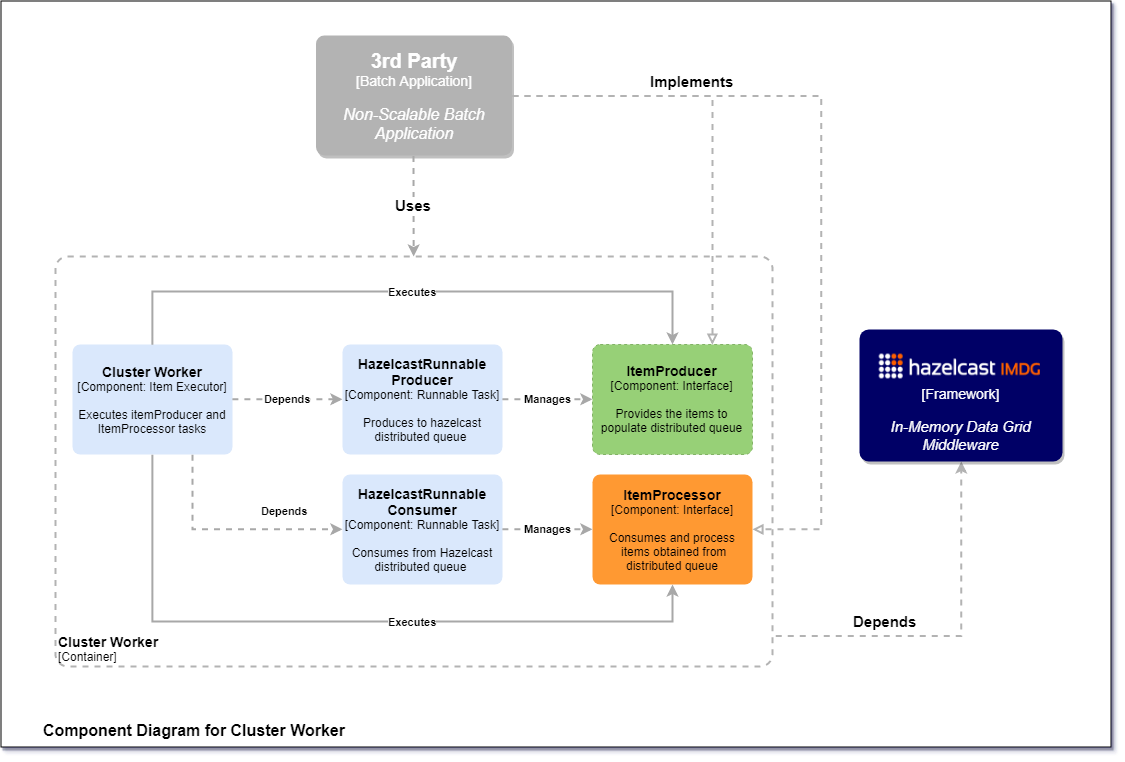

The diagram above was exported from draw.io. Its source (the exported page's mxGraphModel, read from the mxfile embedded in the PNG):
<mxGraphModel dx="1549" dy="830" grid="1" gridSize="10" guides="1" tooltips="1" connect="1" arrows="1" fold="1" page="1" pageScale="1" pageWidth="1169" pageHeight="827" math="0" shadow="1">
  <root>
    <mxCell id="4PdooIJBTsLPXmOx0aY0-0" />
    <mxCell id="4PdooIJBTsLPXmOx0aY0-1" parent="4PdooIJBTsLPXmOx0aY0-0" />
    <object label="&lt;blockquote style=&quot;margin: 0 0 0 40px ; border: none ; padding: 0px&quot;&gt;&lt;sup&gt;&lt;b style=&quot;font-size: 16px&quot;&gt;Component Diagram for Cluster Worker&lt;/b&gt;&lt;/sup&gt;&lt;/blockquote&gt;" placeholders="1" c4Name="Cluster Worker" c4Type="ExecutionEnvironment" c4Application="Framework Context" id="4PdooIJBTsLPXmOx0aY0-2">
      <mxCell style="rounded=0;whiteSpace=wrap;html=1;labelBackgroundColor=none;fillColor=#ffffff;fontColor=#000000;align=left;arcSize=3;strokeColor=#000000;verticalAlign=bottom;shadow=1;glass=0;comic=0;" parent="4PdooIJBTsLPXmOx0aY0-1" vertex="1">
        <mxGeometry x="28.5" y="39.5" width="1110" height="746" as="geometry" />
        <C4ExecutionEnvironment as="c4" />
      </mxCell>
    </object>
    <object label="&lt;div style=&quot;text-align: left ; font-size: 14px&quot;&gt;&lt;b&gt;&lt;font style=&quot;font-size: 14px&quot;&gt;Cluster Worker&lt;/font&gt;&lt;/b&gt;&lt;/div&gt;&lt;div style=&quot;text-align: left&quot;&gt;&lt;font style=&quot;font-size: 12px&quot;&gt;[Container]&lt;/font&gt;&lt;/div&gt;" placeholders="1" c4Name="name" c4Type="ExecutionEnvironment" c4Application="applicationAndVersion" id="4PdooIJBTsLPXmOx0aY0-8">
      <mxCell style="rounded=1;whiteSpace=wrap;html=1;labelBackgroundColor=none;fillColor=#ffffff;fontColor=#000000;align=left;arcSize=3;strokeColor=#B3B3B3;verticalAlign=bottom;shadow=0;glass=0;comic=0;dashed=1;labelBorderColor=none;gradientColor=none;perimeterSpacing=0;strokeWidth=2;" parent="4PdooIJBTsLPXmOx0aY0-1" vertex="1">
        <mxGeometry x="83" y="295" width="717" height="410" as="geometry" />
        <C4ExecutionEnvironment as="c4" />
      </mxCell>
    </object>
    <object label="&lt;font style=&quot;font-size: 20px&quot;&gt;&lt;b&gt;3rd Party&lt;br&gt;&lt;/b&gt;&lt;/font&gt;&lt;font style=&quot;font-size: 14px&quot;&gt;[Batch Application]&lt;br&gt;&lt;/font&gt;&lt;div style=&quot;font-size: 14px&quot;&gt;&lt;br&gt;&lt;/div&gt;&lt;div&gt;&lt;font style=&quot;font-size: 16px&quot;&gt;&lt;i&gt;Non-Scalable Batch Application&lt;/i&gt;&lt;/font&gt;&lt;/div&gt;" placeholders="1" c4Name="Cluster Worker" c4Type="SoftwareSystem" c4Description="Hazelcast based API that help you to scale yours tasks producing and processing under a cluster environment" id="4PdooIJBTsLPXmOx0aY0-5">
      <mxCell style="rounded=1;whiteSpace=wrap;html=1;labelBackgroundColor=none;fillColor=#B3B3B3;fontColor=#FFFFFF;align=center;arcSize=7;strokeColor=none;container=1;shadow=1;" parent="4PdooIJBTsLPXmOx0aY0-1" vertex="1">
        <mxGeometry x="343.4999999999999" y="74" width="196" height="120" as="geometry" />
        <C4SoftwareSystem as="c4" />
      </mxCell>
    </object>
    <object label="&lt;div style=&quot;text-align: left&quot;&gt;&lt;div style=&quot;text-align: center&quot;&gt;&lt;b&gt;&lt;font style=&quot;font-size: 15px&quot;&gt;Uses&lt;/font&gt;&lt;/b&gt;&lt;/div&gt;&lt;/div&gt;" c4Type="Relationship" c4Description="Uses" c4Technology="" id="4PdooIJBTsLPXmOx0aY0-6">
      <mxCell style="edgeStyle=none;rounded=0;html=1;jettySize=auto;orthogonalLoop=1;strokeColor=#A8A8A8;strokeWidth=2;fontColor=#000000;jumpStyle=none;dashed=1;exitX=0.5;exitY=1;exitDx=0;exitDy=0;fontStyle=1" parent="4PdooIJBTsLPXmOx0aY0-1" source="4PdooIJBTsLPXmOx0aY0-5" target="4PdooIJBTsLPXmOx0aY0-8" edge="1">
        <mxGeometry width="160" relative="1" as="geometry">
          <mxPoint x="297.68181818181824" y="351.509090909091" as="sourcePoint" />
          <mxPoint x="334" y="480" as="targetPoint" />
        </mxGeometry>
        <C4Relationship as="c4" />
      </mxCell>
    </object>
    <object label="&lt;div style=&quot;text-align: left&quot;&gt;&lt;div style=&quot;text-align: center&quot;&gt;&lt;b&gt;&lt;font style=&quot;font-size: 15px&quot;&gt;Depends&lt;/font&gt;&lt;/b&gt;&lt;/div&gt;&lt;/div&gt;" c4Type="Relationship" c4Description="Beschreibung" c4Technology="technology" id="4PdooIJBTsLPXmOx0aY0-7">
      <mxCell style="rounded=0;html=1;entryX=0.5;entryY=1;jettySize=auto;orthogonalLoop=1;strokeColor=#B3B3B3;strokeWidth=2;fontColor=#000000;jumpStyle=none;dashed=1;entryDx=0;entryDy=0;exitX=1.005;exitY=0.925;exitDx=0;exitDy=0;exitPerimeter=0;edgeStyle=orthogonalEdgeStyle;" parent="4PdooIJBTsLPXmOx0aY0-1" source="4PdooIJBTsLPXmOx0aY0-8" target="U4OGJI061oTlRt-rFM3x-2" edge="1">
        <mxGeometry x="-0.3923" y="14" width="160" relative="1" as="geometry">
          <mxPoint x="800" y="620" as="sourcePoint" />
          <mxPoint x="1007.8461538461538" y="560.3076923076922" as="targetPoint" />
          <mxPoint as="offset" />
        </mxGeometry>
        <C4Relationship as="c4" />
      </mxCell>
    </object>
    <object label="&lt;b&gt;&lt;font style=&quot;font-size: 14px&quot;&gt;Cluster Worker&lt;/font&gt;&lt;/b&gt;&lt;div&gt;[Component: Item Executor]&lt;/div&gt;&lt;div&gt;&lt;br&gt;&lt;/div&gt;&lt;div&gt;Executes itemProducer and ItemProcessor tasks&lt;/div&gt;" placeholders="1" c4Name="name" c4Type="SoftwareSystem" c4Description="Beschreibung" id="mSfpspnGh6gm-KChEHx1-0">
      <mxCell style="rounded=1;whiteSpace=wrap;html=1;labelBackgroundColor=none;fillColor=#dae8fc;fontColor=#000000;align=center;arcSize=7;strokeColor=none;shadow=0;glass=0;dashed=1;comic=0;" parent="4PdooIJBTsLPXmOx0aY0-1" vertex="1">
        <mxGeometry x="100" y="383" width="160" height="110" as="geometry" />
        <C4SoftwareSystem as="c4" />
      </mxCell>
    </object>
    <object label="&lt;div style=&quot;text-align: left&quot;&gt;&lt;div style=&quot;text-align: center&quot;&gt;&lt;b&gt;Depends&lt;/b&gt;&lt;/div&gt;&lt;/div&gt;" c4Type="Relationship" c4Description="Beschreibung" c4Technology="technology" id="mSfpspnGh6gm-KChEHx1-7">
      <mxCell style="edgeStyle=none;rounded=0;html=1;jettySize=auto;orthogonalLoop=1;strokeColor=#A8A8A8;strokeWidth=2;fontColor=#000000;jumpStyle=none;dashed=1;exitX=1;exitY=0.5;exitDx=0;exitDy=0;entryX=0;entryY=0.5;entryDx=0;entryDy=0;" parent="4PdooIJBTsLPXmOx0aY0-1" source="mSfpspnGh6gm-KChEHx1-0" target="mSfpspnGh6gm-KChEHx1-8" edge="1">
        <mxGeometry width="160" relative="1" as="geometry">
          <mxPoint x="253.5" y="453" as="sourcePoint" />
          <mxPoint x="350" y="438" as="targetPoint" />
        </mxGeometry>
        <C4Relationship as="c4" />
      </mxCell>
    </object>
    <object label="&lt;span style=&quot;font-size: 14px&quot;&gt;&lt;b&gt;HazelcastRunnable&lt;br&gt;Producer&lt;br&gt;&lt;/b&gt;&lt;/span&gt;[Component: Runnable Task]&lt;br&gt;&lt;div&gt;&lt;br&gt;&lt;/div&gt;&lt;div&gt;Produces to hazelcast distributed queue&amp;nbsp;&lt;br&gt;&lt;/div&gt;" placeholders="1" c4Name="name" c4Type="SoftwareSystem" c4Description="Beschreibung" id="mSfpspnGh6gm-KChEHx1-8">
      <mxCell style="rounded=1;whiteSpace=wrap;html=1;labelBackgroundColor=none;fillColor=#dae8fc;fontColor=#000000;align=center;arcSize=7;strokeColor=none;shadow=0;glass=0;dashed=1;comic=0;" parent="4PdooIJBTsLPXmOx0aY0-1" vertex="1">
        <mxGeometry x="370" y="383" width="160" height="110" as="geometry" />
        <C4SoftwareSystem as="c4" />
      </mxCell>
    </object>
    <object label="&lt;span style=&quot;font-size: 14px&quot;&gt;&lt;b&gt;HazelcastRunnable&lt;br&gt;Consumer&lt;br&gt;&lt;/b&gt;&lt;/span&gt;[Component: Runnable Task]&lt;br&gt;&lt;div&gt;&lt;br&gt;&lt;/div&gt;&lt;div&gt;Consumes from Hazelcast distributed queue&amp;nbsp;&lt;/div&gt;" placeholders="1" c4Name="name" c4Type="SoftwareSystem" c4Description="Beschreibung" id="mSfpspnGh6gm-KChEHx1-9">
      <mxCell style="rounded=1;whiteSpace=wrap;html=1;labelBackgroundColor=none;fillColor=#dae8fc;fontColor=#000000;align=center;arcSize=7;strokeColor=none;shadow=0;glass=0;dashed=1;comic=0;" parent="4PdooIJBTsLPXmOx0aY0-1" vertex="1">
        <mxGeometry x="370" y="513" width="160" height="110" as="geometry" />
        <C4SoftwareSystem as="c4" />
      </mxCell>
    </object>
    <object label="&lt;div style=&quot;text-align: left&quot;&gt;&lt;div style=&quot;text-align: center&quot;&gt;&lt;b&gt;Depends&lt;/b&gt;&lt;/div&gt;&lt;/div&gt;" c4Type="Relationship" c4Description="Beschreibung" c4Technology="technology" id="mSfpspnGh6gm-KChEHx1-10">
      <mxCell style="edgeStyle=orthogonalEdgeStyle;rounded=0;html=1;jettySize=auto;orthogonalLoop=1;strokeColor=#A8A8A8;strokeWidth=2;fontColor=#000000;jumpStyle=none;dashed=1;exitX=0.75;exitY=1;exitDx=0;exitDy=0;entryX=0;entryY=0.5;entryDx=0;entryDy=0;elbow=vertical;" parent="4PdooIJBTsLPXmOx0aY0-1" source="mSfpspnGh6gm-KChEHx1-0" target="mSfpspnGh6gm-KChEHx1-9" edge="1">
        <mxGeometry x="0.4712" y="18" width="160" relative="1" as="geometry">
          <mxPoint x="270.13043478260875" y="448.21739130434787" as="sourcePoint" />
          <mxPoint x="371.0000000000001" y="448.21739130434787" as="targetPoint" />
          <mxPoint x="1" as="offset" />
        </mxGeometry>
        <C4Relationship as="c4" />
      </mxCell>
    </object>
    <object label="&lt;span style=&quot;font-size: 14px&quot;&gt;&lt;b&gt;ItemProducer&lt;br&gt;&lt;/b&gt;&lt;/span&gt;[Component: Interface]&lt;br&gt;&lt;div&gt;&lt;br&gt;&lt;/div&gt;&lt;div&gt;Provides the items to populate distributed queue&lt;/div&gt;" placeholders="1" c4Name="name" c4Type="SoftwareSystem" c4Description="Beschreibung" id="mSfpspnGh6gm-KChEHx1-15">
      <mxCell style="rounded=1;whiteSpace=wrap;html=1;labelBackgroundColor=none;fillColor=#97D077;align=center;arcSize=7;strokeColor=#82b366;shadow=0;glass=0;dashed=1;comic=0;" parent="4PdooIJBTsLPXmOx0aY0-1" vertex="1">
        <mxGeometry x="620" y="383" width="160" height="110" as="geometry" />
        <C4SoftwareSystem as="c4" />
      </mxCell>
    </object>
    <object label="&lt;span style=&quot;font-size: 14px&quot;&gt;&lt;b&gt;ItemProcessor&lt;br&gt;&lt;/b&gt;&lt;/span&gt;[Component: Interface]&lt;br&gt;&lt;div&gt;&lt;br&gt;&lt;/div&gt;&lt;div&gt;Consumes and process &amp;nbsp;items obtained from distributed queue&lt;/div&gt;" placeholders="1" c4Name="name" c4Type="SoftwareSystem" c4Description="Beschreibung" id="mSfpspnGh6gm-KChEHx1-16">
      <mxCell style="rounded=1;whiteSpace=wrap;html=1;labelBackgroundColor=none;fillColor=#FF9933;align=center;arcSize=7;strokeColor=none;shadow=0;glass=0;dashed=1;comic=0;" parent="4PdooIJBTsLPXmOx0aY0-1" vertex="1">
        <mxGeometry x="620" y="513" width="160" height="110" as="geometry" />
        <C4SoftwareSystem as="c4" />
      </mxCell>
    </object>
    <object label="&lt;div style=&quot;text-align: left&quot;&gt;&lt;div style=&quot;text-align: center&quot;&gt;&lt;b&gt;Executes&lt;/b&gt;&lt;/div&gt;&lt;/div&gt;" c4Type="Relationship" c4Description="Beschreibung" c4Technology="technology" id="mSfpspnGh6gm-KChEHx1-18">
      <mxCell style="edgeStyle=elbowEdgeStyle;rounded=0;html=1;jettySize=auto;orthogonalLoop=1;strokeColor=#A8A8A8;strokeWidth=2;fontColor=#000000;jumpStyle=none;exitX=0.5;exitY=0;exitDx=0;exitDy=0;elbow=vertical;" parent="4PdooIJBTsLPXmOx0aY0-1" source="mSfpspnGh6gm-KChEHx1-0" target="mSfpspnGh6gm-KChEHx1-15" edge="1">
        <mxGeometry width="160" relative="1" as="geometry">
          <mxPoint x="90" y="810" as="sourcePoint" />
          <mxPoint x="250" y="810" as="targetPoint" />
          <Array as="points">
            <mxPoint x="570" y="330" />
          </Array>
        </mxGeometry>
        <C4Relationship as="c4" />
      </mxCell>
    </object>
    <object label="&lt;div style=&quot;text-align: left&quot;&gt;&lt;div style=&quot;text-align: center&quot;&gt;&lt;b&gt;Executes&lt;/b&gt;&lt;/div&gt;&lt;/div&gt;" c4Type="Relationship" c4Description="Beschreibung" c4Technology="technology" id="mSfpspnGh6gm-KChEHx1-19">
      <mxCell style="edgeStyle=elbowEdgeStyle;rounded=0;html=1;jettySize=auto;orthogonalLoop=1;strokeColor=#A8A8A8;strokeWidth=2;fontColor=#000000;jumpStyle=none;elbow=vertical;exitX=0.5;exitY=1;exitDx=0;exitDy=0;" parent="4PdooIJBTsLPXmOx0aY0-1" source="mSfpspnGh6gm-KChEHx1-0" target="mSfpspnGh6gm-KChEHx1-16" edge="1">
        <mxGeometry x="0.18" width="160" relative="1" as="geometry">
          <mxPoint x="170" y="500" as="sourcePoint" />
          <mxPoint x="685" y="676" as="targetPoint" />
          <Array as="points">
            <mxPoint x="420" y="660" />
            <mxPoint x="585" y="623" />
          </Array>
          <mxPoint as="offset" />
        </mxGeometry>
        <C4Relationship as="c4" />
      </mxCell>
    </object>
    <object label="&lt;div style=&quot;text-align: left&quot;&gt;&lt;div style=&quot;text-align: center&quot;&gt;&lt;b&gt;Manages&lt;/b&gt;&lt;/div&gt;&lt;/div&gt;" c4Type="Relationship" c4Description="Beschreibung" c4Technology="technology" id="4h0wh_LyZRfhJ6x34SZu-0">
      <mxCell style="edgeStyle=none;rounded=0;html=1;entryX=0;entryY=0.5;jettySize=auto;orthogonalLoop=1;strokeColor=#A8A8A8;strokeWidth=2;fontColor=#000000;jumpStyle=none;dashed=1;exitX=1;exitY=0.5;exitDx=0;exitDy=0;entryDx=0;entryDy=0;" parent="4PdooIJBTsLPXmOx0aY0-1" source="mSfpspnGh6gm-KChEHx1-8" target="mSfpspnGh6gm-KChEHx1-15" edge="1">
        <mxGeometry width="160" relative="1" as="geometry">
          <mxPoint x="540" y="438.5" as="sourcePoint" />
          <mxPoint x="700" y="438.5" as="targetPoint" />
        </mxGeometry>
        <C4Relationship as="c4" />
      </mxCell>
    </object>
    <object label="&lt;div style=&quot;text-align: left&quot;&gt;&lt;div style=&quot;text-align: center&quot;&gt;&lt;b&gt;Manages&lt;/b&gt;&lt;/div&gt;&lt;/div&gt;" c4Type="Relationship" c4Description="Beschreibung" c4Technology="technology" id="4h0wh_LyZRfhJ6x34SZu-2">
      <mxCell style="edgeStyle=none;rounded=0;html=1;entryX=0;entryY=0.5;jettySize=auto;orthogonalLoop=1;strokeColor=#A8A8A8;strokeWidth=2;fontColor=#000000;jumpStyle=none;dashed=1;exitX=1;exitY=0.5;exitDx=0;exitDy=0;entryDx=0;entryDy=0;" parent="4PdooIJBTsLPXmOx0aY0-1" source="mSfpspnGh6gm-KChEHx1-9" target="mSfpspnGh6gm-KChEHx1-16" edge="1">
        <mxGeometry width="160" relative="1" as="geometry">
          <mxPoint x="529.5" y="447.75" as="sourcePoint" />
          <mxPoint x="599.5" y="447.75" as="targetPoint" />
        </mxGeometry>
        <C4Relationship as="c4" />
      </mxCell>
    </object>
    <object label="&lt;div style=&quot;text-align: left&quot;&gt;&lt;div style=&quot;text-align: center&quot;&gt;&lt;b&gt;&lt;font style=&quot;font-size: 15px&quot;&gt;Implements&lt;/font&gt;&lt;/b&gt;&lt;/div&gt;&lt;/div&gt;" c4Type="Relationship" c4Description="Uses" c4Technology="" id="Z30iRP1OKEHM9S-it70O-0">
      <mxCell style="edgeStyle=orthogonalEdgeStyle;rounded=0;html=1;jettySize=auto;orthogonalLoop=1;strokeColor=#B3B3B3;strokeWidth=2;fontColor=#000000;jumpStyle=none;dashed=1;exitX=1;exitY=0.5;exitDx=0;exitDy=0;fontStyle=1;entryX=0.75;entryY=0;entryDx=0;entryDy=0;endArrow=block;endFill=0;fillColor=#d5e8d4;" parent="4PdooIJBTsLPXmOx0aY0-1" source="4PdooIJBTsLPXmOx0aY0-5" target="mSfpspnGh6gm-KChEHx1-15" edge="1">
        <mxGeometry x="-0.1993" y="14" width="160" relative="1" as="geometry">
          <mxPoint x="451.9230769230769" y="204.1538461538462" as="sourcePoint" />
          <mxPoint x="451.7835764587526" y="305" as="targetPoint" />
          <Array as="points">
            <mxPoint x="740" y="134" />
          </Array>
          <mxPoint as="offset" />
        </mxGeometry>
        <C4Relationship as="c4" />
      </mxCell>
    </object>
    <object label="&lt;div style=&quot;text-align: left&quot;&gt;&lt;div style=&quot;text-align: center&quot;&gt;&lt;br&gt;&lt;/div&gt;&lt;/div&gt;" c4Type="Relationship" c4Description="Uses" c4Technology="" id="Z30iRP1OKEHM9S-it70O-2">
      <mxCell style="edgeStyle=orthogonalEdgeStyle;rounded=0;html=1;jettySize=auto;orthogonalLoop=1;strokeColor=#B3B3B3;strokeWidth=2;fontColor=#000000;jumpStyle=none;dashed=1;exitX=1;exitY=0.5;exitDx=0;exitDy=0;fontStyle=1;entryX=1;entryY=0.5;entryDx=0;entryDy=0;endArrow=block;endFill=0;fillColor=#d5e8d4;" parent="4PdooIJBTsLPXmOx0aY0-1" source="4PdooIJBTsLPXmOx0aY0-5" target="mSfpspnGh6gm-KChEHx1-16" edge="1">
        <mxGeometry width="160" relative="1" as="geometry">
          <mxPoint x="550.1538461538462" y="144.15384615384608" as="sourcePoint" />
          <mxPoint x="750.1538461538462" y="393.38461538461524" as="targetPoint" />
          <Array as="points">
            <mxPoint x="849" y="134" />
            <mxPoint x="849" y="568" />
          </Array>
        </mxGeometry>
        <C4Relationship as="c4" />
      </mxCell>
    </object>
    <object label="&lt;span style=&quot;font-size: 14px ; color: rgb(255 , 255 , 255)&quot;&gt;&lt;br&gt;&lt;br&gt;&lt;br&gt;[Framework]&lt;/span&gt;&lt;br&gt;&lt;div style=&quot;font-size: 14px&quot;&gt;&lt;br&gt;&lt;/div&gt;&lt;div&gt;&lt;font style=&quot;font-size: 15px&quot; color=&quot;#ffffff&quot;&gt;&lt;i&gt;In-Memory Data Grid Middleware&lt;/i&gt;&lt;/font&gt;&lt;/div&gt;" placeholders="1" c4Name="Hazelcast" c4Type="SoftwareSystem" c4Description="Open Source In-Memory Data Grid" id="U4OGJI061oTlRt-rFM3x-2">
      <mxCell style="rounded=1;whiteSpace=wrap;html=1;labelBackgroundColor=none;fillColor=#000066;align=center;arcSize=7;strokeColor=none;shadow=1;" parent="4PdooIJBTsLPXmOx0aY0-1" vertex="1">
        <mxGeometry x="887" y="368" width="203" height="132" as="geometry" />
        <C4SoftwareSystem as="c4" />
      </mxCell>
    </object>
    <mxCell id="U4OGJI061oTlRt-rFM3x-3" value="" style="shape=image;verticalLabelPosition=bottom;labelBackgroundColor=#ffffff;verticalAlign=top;aspect=fixed;imageAspect=0;image=data:image/png,(base64 omitted: 11984 chars);" parent="4PdooIJBTsLPXmOx0aY0-1" vertex="1">
      <mxGeometry x="906.6867048346055" y="392.58015267175574" width="161.10687022900763" height="24.84732824427481" as="geometry" />
    </mxCell>
  </root>
</mxGraphModel>